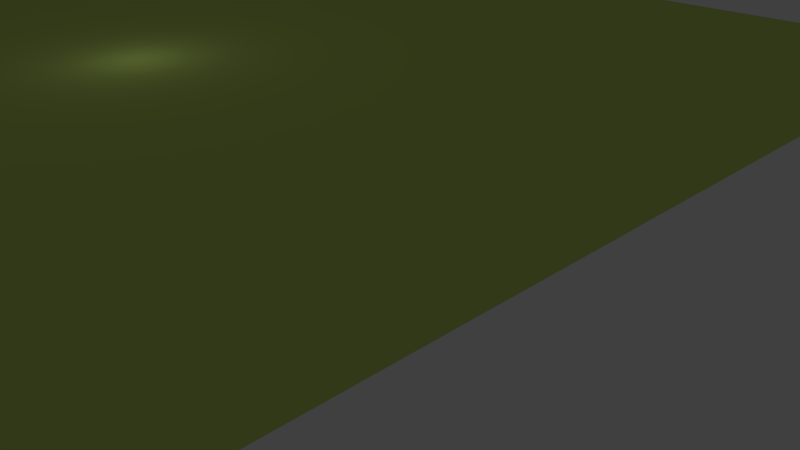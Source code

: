 # Source: tile.blend  (saved by Blender 2.69.0; exported with 4.5.12 LTS)
import bpy
from mathutils import Matrix  # noqa: F401  (used for matrix-valued properties, if any)

bpy.ops.wm.read_factory_settings(use_empty=True)
scene = bpy.context.scene
scene.name = 'Scene'

# ---- collections
col_collection_1 = bpy.data.collections.new('Collection 1'); scene.collection.children.link(col_collection_1)

# ---- materials (node trees are filled in below, after node groups)
mat_material_001 = bpy.data.materials.new('Material.001')
mat_material_001.alpha_threshold = 0.0
mat_material_001.use_transparent_shadow = False
mat_material_001.diffuse_color = (0.6031, 0.8, 0.1808, 1.0)
mat_material_001.roughness = 0.5
mat_material_001.line_color = (0.0, 0.0, 0.0, 1.0)

# ---- material node trees

# ---- world
world_world = bpy.data.worlds.new('World'); scene.world = world_world
world_world.color = (0.05088, 0.05088, 0.05088)
world_world.use_sun_shadow = False
world_world.sun_shadow_jitter_overblur = 0.0
world_world.cycles.sampling_method = 'MANUAL'
world_world.cycles.sample_map_resolution = 256

# ---- cameras
cam_camera = bpy.data.cameras.new('Camera')
cam_camera.clip_end = 100.0
cam_camera.lens = 35.0
cam_camera.sensor_width = 32.0
cam_camera.sensor_height = 18.0
cam_camera.ortho_scale = 7.314
cam_camera.dof.focus_distance = 0.0
cam_camera.dof.aperture_fstop = 128.0

# ---- lights
light_lamp = bpy.data.lights.new('Lamp', 'POINT')
light_lamp.transmission_factor = 0.0
light_lamp.cutoff_distance = 30.0
light_lamp.energy = 100.0
light_lamp.shadow_buffer_clip_start = 1.001
light_lamp.shadow_soft_size = 0.1
light_lamp.shadow_maximum_resolution = 0.006
light_lamp.use_absolute_resolution = True
light_lamp.cycles.use_multiple_importance_sampling = False

# ---- meshes
me_plane = bpy.data.meshes.new('Plane')
me_plane.from_pydata([(1.0, -1.0, 0.0), (-1.0, -1.0, 0.0), (1.0, 1.0, 0.0), (-1.0, 1.0, 0.0)], [], [(1, 0, 2, 3)])
me_plane.materials.append(mat_material_001)
me_plane.use_remesh_preserve_volume = False
me_plane.use_remesh_preserve_attributes = False
me_plane.use_mirror_vertex_groups = False
me_plane.update()

# ---- objects
ob_plane = bpy.data.objects.new('Plane', me_plane)
ob_lamp = bpy.data.objects.new('Lamp', light_lamp)
ob_camera = bpy.data.objects.new('Camera', cam_camera)

# ---- transforms, parenting, visibility, modifiers, constraints
ob_plane.location = (0.01924, 0.5916, 0.4447)
ob_plane.scale = (50.0, 50.0, 1.0)
ob_plane.lineart.crease_threshold = 0.0
ob_lamp.location = (4.076, 1.005, 5.904)
ob_lamp.rotation_euler = (0.6503, 0.05522, 1.866)
ob_lamp.lock_rotations_4d = False
ob_lamp.empty_display_type = 'ARROWS'
ob_lamp.color = (0.0, 0.0, 0.0, 0.0)
ob_lamp.lineart.crease_threshold = 0.0
ob_camera.location = (70.48, -31.53, 20.16)
ob_camera.rotation_euler = (1.109, 0.01082, 0.8149)
ob_camera.lock_rotations_4d = False
ob_camera.empty_display_type = 'ARROWS'
ob_camera.color = (0.0, 0.0, 0.0, 0.0)
ob_camera.display_type = 'WIRE'
ob_camera.lineart.crease_threshold = 0.0

# ---- collection membership
col_collection_1.objects.link(ob_plane)
col_collection_1.objects.link(ob_lamp)
col_collection_1.objects.link(ob_camera)

# ---- scene / render settings (as saved in the file)
scene.camera = ob_camera
scene.frame_start = 1; scene.frame_end = 250; scene.frame_set(1)
scene.render.engine = 'BLENDER_EEVEE_NEXT'
scene.render.image_settings.compression = 90
scene.render.resolution_percentage = 50
scene.render.dither_intensity = 0.0
scene.cycles.use_denoising = False
scene.cycles.samples = 10
scene.cycles.sampling_pattern = 'TABULATED_SOBOL'
scene.cycles.light_sampling_threshold = 0.0
scene.cycles.use_adaptive_sampling = False
scene.cycles.use_light_tree = False
scene.cycles.blur_glossy = 0.0
scene.cycles.volume_bounces = 1
scene.cycles.pixel_filter_type = 'GAUSSIAN'
scene.cycles.sample_clamp_indirect = 0.0
scene.view_settings.view_transform = 'Standard'
scene.unit_settings.scale_length = 0.01
bpy.context.view_layer.update()
